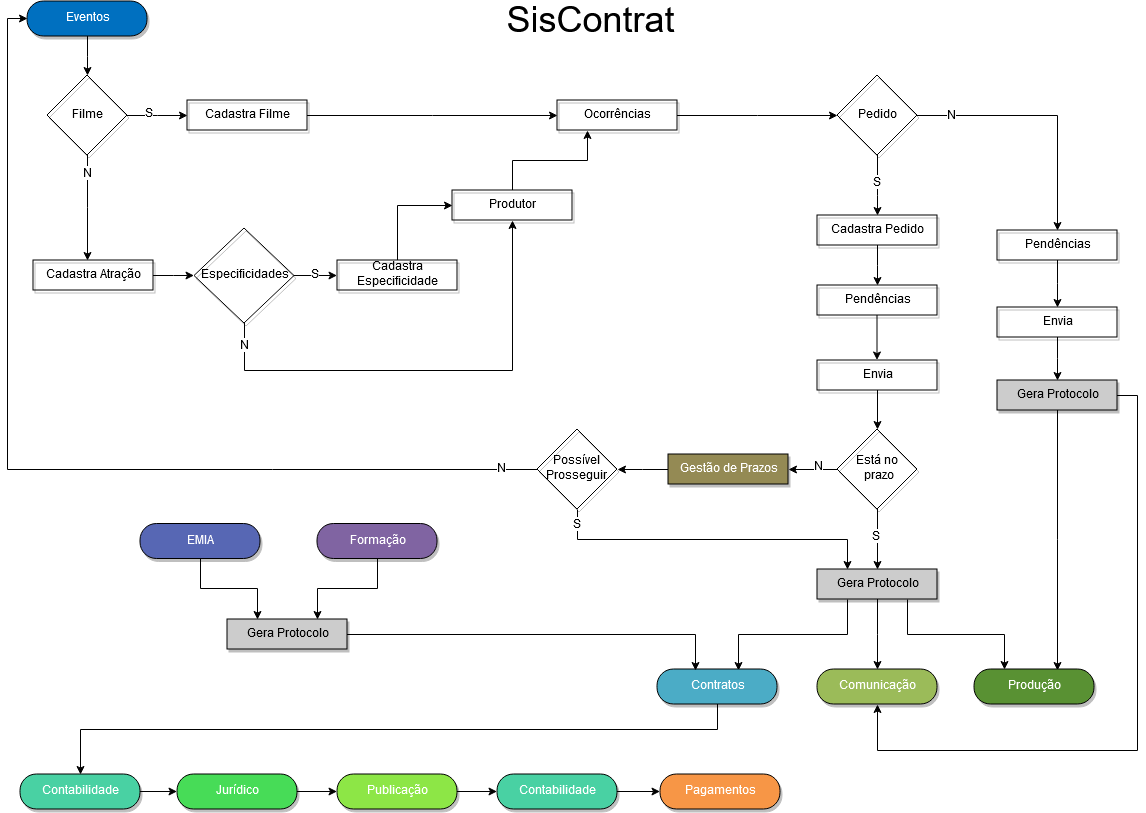

The diagram above was exported from draw.io. Its source (the exported page's mxGraphModel, read from the mxfile embedded in the PNG):
<mxGraphModel dx="402" dy="1151" grid="1" gridSize="10" guides="1" tooltips="1" connect="1" arrows="1" fold="1" page="1" pageScale="1" pageWidth="2336" pageHeight="1654" math="0" shadow="0">
  <root>
    <mxCell id="0" />
    <mxCell id="1" parent="0" />
    <mxCell id="8" value="" style="edgeStyle=orthogonalEdgeStyle;rounded=0;html=1;jettySize=auto;orthogonalLoop=1;fontSize=12;fontColor=#000000;entryX=0.454;entryY=0.017;entryPerimeter=0;" parent="1" source="5" target="11" edge="1">
      <mxGeometry relative="1" as="geometry">
        <mxPoint x="99.5" y="209.5" as="targetPoint" />
      </mxGeometry>
    </mxCell>
    <object label="" id="13">
      <mxCell style="edgeStyle=orthogonalEdgeStyle;rounded=0;html=1;jettySize=auto;orthogonalLoop=1;fontSize=12;fontColor=#000000;entryX=0;entryY=0.5;" parent="1" source="5" target="9" edge="1">
        <mxGeometry relative="1" as="geometry">
          <mxPoint x="219.5" y="124.5" as="targetPoint" />
        </mxGeometry>
      </mxCell>
    </object>
    <mxCell id="18" value="S" style="text;html=1;resizable=0;points=[];align=center;verticalAlign=middle;labelBackgroundColor=#ffffff;fontSize=12;fontColor=#000000;" parent="13" vertex="1" connectable="0">
      <mxGeometry x="-0.2667" y="2" relative="1" as="geometry">
        <mxPoint as="offset" />
      </mxGeometry>
    </mxCell>
    <mxCell id="5" value="Filme" style="rhombus;whiteSpace=wrap;html=1;shadow=1;fillColor=none;fontSize=12;fontColor=#000000;" parent="1" vertex="1">
      <mxGeometry x="59.5" y="84.5" width="80" height="80" as="geometry" />
    </mxCell>
    <mxCell id="22" style="edgeStyle=orthogonalEdgeStyle;rounded=0;html=1;entryX=0;entryY=0.5;jettySize=auto;orthogonalLoop=1;fontSize=12;fontColor=#000000;" parent="1" source="9" target="21" edge="1">
      <mxGeometry relative="1" as="geometry" />
    </mxCell>
    <mxCell id="9" value="Cadastra Filme" style="rounded=0;whiteSpace=wrap;html=1;shadow=1;fillColor=none;fontSize=12;fontColor=#000000;" parent="1" vertex="1">
      <mxGeometry x="199.5" y="109.5" width="120" height="30" as="geometry" />
    </mxCell>
    <mxCell id="24" style="edgeStyle=orthogonalEdgeStyle;rounded=0;html=1;jettySize=auto;orthogonalLoop=1;fontSize=12;fontColor=#000000;" parent="1" source="11" target="20" edge="1">
      <mxGeometry relative="1" as="geometry" />
    </mxCell>
    <mxCell id="11" value="Cadastra Atração" style="rounded=0;whiteSpace=wrap;html=1;shadow=1;fillColor=none;fontSize=12;fontColor=#000000;" parent="1" vertex="1">
      <mxGeometry x="45.5" y="269.5" width="120" height="30" as="geometry" />
    </mxCell>
    <mxCell id="33" style="edgeStyle=orthogonalEdgeStyle;rounded=0;html=1;entryX=0.25;entryY=1;jettySize=auto;orthogonalLoop=1;fontSize=12;fontColor=#000000;" parent="1" source="19" target="21" edge="1">
      <mxGeometry relative="1" as="geometry" />
    </mxCell>
    <mxCell id="19" value="Produtor" style="rounded=0;whiteSpace=wrap;html=1;shadow=1;fillColor=none;fontSize=12;fontColor=#000000;" parent="1" vertex="1">
      <mxGeometry x="464.5" y="199.5" width="120" height="30" as="geometry" />
    </mxCell>
    <mxCell id="29" style="edgeStyle=orthogonalEdgeStyle;rounded=0;html=1;jettySize=auto;orthogonalLoop=1;fontSize=12;fontColor=#000000;" parent="1" source="20" target="26" edge="1">
      <mxGeometry relative="1" as="geometry" />
    </mxCell>
    <mxCell id="32" value="S" style="text;html=1;resizable=0;points=[];align=center;verticalAlign=middle;labelBackgroundColor=#ffffff;fontSize=12;fontColor=#000000;" parent="29" vertex="1" connectable="0">
      <mxGeometry x="0.7949" y="1" relative="1" as="geometry">
        <mxPoint x="-18" y="0.5" as="offset" />
      </mxGeometry>
    </mxCell>
    <mxCell id="3741804dd5b1f32e-111" style="edgeStyle=orthogonalEdgeStyle;rounded=0;html=1;jettySize=auto;orthogonalLoop=1;entryX=0.5;entryY=1;" parent="1" source="20" target="19" edge="1">
      <mxGeometry relative="1" as="geometry">
        <mxPoint x="280" y="440" as="targetPoint" />
        <Array as="points">
          <mxPoint x="257" y="380" />
          <mxPoint x="525" y="380" />
        </Array>
      </mxGeometry>
    </mxCell>
    <mxCell id="3741804dd5b1f32e-112" value="N" style="text;html=1;resizable=0;points=[];align=center;verticalAlign=middle;labelBackgroundColor=#ffffff;" parent="3741804dd5b1f32e-111" vertex="1" connectable="0">
      <mxGeometry x="-0.8067" y="4" relative="1" as="geometry">
        <mxPoint x="-4" y="-22" as="offset" />
      </mxGeometry>
    </mxCell>
    <mxCell id="20" value="Especificidades" style="rhombus;whiteSpace=wrap;html=1;shadow=1;fillColor=none;fontSize=12;fontColor=#000000;" parent="1" vertex="1">
      <mxGeometry x="206.5" y="237.5" width="100" height="95" as="geometry" />
    </mxCell>
    <mxCell id="58" style="edgeStyle=orthogonalEdgeStyle;rounded=0;html=1;entryX=0;entryY=0.5;jettySize=auto;orthogonalLoop=1;fontSize=12;fontColor=#000000;" parent="1" source="21" target="34" edge="1">
      <mxGeometry relative="1" as="geometry" />
    </mxCell>
    <mxCell id="21" value="Ocorrências" style="rounded=0;whiteSpace=wrap;html=1;shadow=1;fillColor=none;fontSize=12;fontColor=#000000;" parent="1" vertex="1">
      <mxGeometry x="569.5" y="109.5" width="120" height="30" as="geometry" />
    </mxCell>
    <mxCell id="59" style="edgeStyle=orthogonalEdgeStyle;rounded=0;html=1;entryX=0.5;entryY=0;jettySize=auto;orthogonalLoop=1;fontSize=12;fontColor=#000000;" parent="1" source="34" target="38" edge="1">
      <mxGeometry relative="1" as="geometry">
        <Array as="points">
          <mxPoint x="889.5" y="204.5" />
          <mxPoint x="889.5" y="204.5" />
        </Array>
      </mxGeometry>
    </mxCell>
    <mxCell id="67" style="edgeStyle=orthogonalEdgeStyle;rounded=0;html=1;entryX=0.5;entryY=0;jettySize=auto;orthogonalLoop=1;fontSize=12;fontColor=#000000;" parent="1" source="34" target="40" edge="1">
      <mxGeometry relative="1" as="geometry" />
    </mxCell>
    <mxCell id="91" value="N" style="text;html=1;resizable=0;points=[];align=center;verticalAlign=middle;labelBackgroundColor=#ffffff;fontSize=12;fontColor=#000000;" parent="67" vertex="1" connectable="0">
      <mxGeometry x="-0.7255" y="-4" relative="1" as="geometry">
        <mxPoint y="-4" as="offset" />
      </mxGeometry>
    </mxCell>
    <mxCell id="34" value="Pedido" style="rhombus;whiteSpace=wrap;html=1;shadow=1;fillColor=none;fontSize=12;fontColor=#000000;" parent="1" vertex="1">
      <mxGeometry x="849.5" y="84.5" width="80" height="80" as="geometry" />
    </mxCell>
    <mxCell id="61" style="edgeStyle=orthogonalEdgeStyle;rounded=0;html=1;jettySize=auto;orthogonalLoop=1;fontSize=12;fontColor=#000000;" parent="1" source="35" target="37" edge="1">
      <mxGeometry relative="1" as="geometry" />
    </mxCell>
    <mxCell id="35" value="Pendências" style="rounded=0;whiteSpace=wrap;html=1;shadow=1;fillColor=none;fontSize=12;fontColor=#000000;" parent="1" vertex="1">
      <mxGeometry x="829.5" y="294.5" width="120" height="30" as="geometry" />
    </mxCell>
    <mxCell id="75" style="edgeStyle=orthogonalEdgeStyle;rounded=0;html=1;entryX=0.25;entryY=0;jettySize=auto;orthogonalLoop=1;fontSize=12;fontColor=#000000;exitX=0.75;exitY=1;" parent="1" source="36" target="89" edge="1">
      <mxGeometry relative="1" as="geometry">
        <mxPoint x="1029.5" y="678.5" as="targetPoint" />
      </mxGeometry>
    </mxCell>
    <mxCell id="79" style="edgeStyle=orthogonalEdgeStyle;rounded=0;html=1;jettySize=auto;orthogonalLoop=1;fontSize=12;fontColor=#000000;entryX=0.5;entryY=0;" parent="1" source="36" target="88" edge="1">
      <mxGeometry relative="1" as="geometry" />
    </mxCell>
    <mxCell id="97" style="edgeStyle=orthogonalEdgeStyle;rounded=0;html=1;exitX=0.25;exitY=1;entryX=0.683;entryY=0.029;jettySize=auto;orthogonalLoop=1;fontSize=12;fontColor=#000000;entryPerimeter=0;" parent="1" source="36" target="86" edge="1">
      <mxGeometry relative="1" as="geometry" />
    </mxCell>
    <mxCell id="36" value="Gera Protocolo" style="rounded=0;whiteSpace=wrap;html=1;shadow=1;fillColor=#CCCCCC;fontSize=12;fontColor=#000000;" parent="1" vertex="1">
      <mxGeometry x="829.5" y="578.5" width="120" height="30" as="geometry" />
    </mxCell>
    <mxCell id="62" style="edgeStyle=orthogonalEdgeStyle;rounded=0;html=1;jettySize=auto;orthogonalLoop=1;fontSize=12;fontColor=#000000;" parent="1" source="37" target="48" edge="1">
      <mxGeometry relative="1" as="geometry" />
    </mxCell>
    <mxCell id="37" value="Envia" style="rounded=0;whiteSpace=wrap;html=1;shadow=1;fillColor=none;fontSize=12;fontColor=#000000;" parent="1" vertex="1">
      <mxGeometry x="829.5" y="369.5" width="120" height="30" as="geometry" />
    </mxCell>
    <mxCell id="60" style="edgeStyle=orthogonalEdgeStyle;rounded=0;html=1;entryX=0.5;entryY=0;jettySize=auto;orthogonalLoop=1;fontSize=12;fontColor=#000000;" parent="1" source="38" target="35" edge="1">
      <mxGeometry relative="1" as="geometry" />
    </mxCell>
    <mxCell id="38" value="Cadastra Pedido" style="rounded=0;whiteSpace=wrap;html=1;shadow=1;fillColor=none;fontSize=12;fontColor=#000000;" parent="1" vertex="1">
      <mxGeometry x="829.5" y="224.5" width="120" height="30" as="geometry" />
    </mxCell>
    <mxCell id="46" style="edgeStyle=orthogonalEdgeStyle;rounded=0;html=1;entryX=0.5;entryY=0;jettySize=auto;orthogonalLoop=1;fontSize=12;fontColor=#000000;" parent="1" source="40" target="42" edge="1">
      <mxGeometry relative="1" as="geometry" />
    </mxCell>
    <mxCell id="40" value="Pendências" style="rounded=0;whiteSpace=wrap;html=1;shadow=1;fillColor=none;fontSize=12;fontColor=#000000;" parent="1" vertex="1">
      <mxGeometry x="1009.5" y="239.5" width="120" height="30" as="geometry" />
    </mxCell>
    <mxCell id="78" style="edgeStyle=orthogonalEdgeStyle;rounded=0;html=1;entryX=0.692;entryY=0.029;jettySize=auto;orthogonalLoop=1;fontSize=12;fontColor=#000000;entryPerimeter=0;" parent="1" source="41" target="89" edge="1">
      <mxGeometry relative="1" as="geometry" />
    </mxCell>
    <mxCell id="96" style="edgeStyle=orthogonalEdgeStyle;rounded=0;html=1;entryX=0.5;entryY=1;jettySize=auto;orthogonalLoop=1;fontSize=12;fontColor=#000000;" parent="1" source="41" target="88" edge="1">
      <mxGeometry relative="1" as="geometry">
        <Array as="points">
          <mxPoint x="1149.5" y="404.5" />
          <mxPoint x="1149.5" y="759.5" />
          <mxPoint x="889.5" y="759.5" />
        </Array>
      </mxGeometry>
    </mxCell>
    <mxCell id="41" value="Gera Protocolo" style="rounded=0;whiteSpace=wrap;html=1;shadow=1;fillColor=#CCCCCC;fontSize=12;fontColor=#000000;" parent="1" vertex="1">
      <mxGeometry x="1009.5" y="389.5" width="120" height="30" as="geometry" />
    </mxCell>
    <mxCell id="47" style="edgeStyle=orthogonalEdgeStyle;rounded=0;html=1;entryX=0.5;entryY=0;jettySize=auto;orthogonalLoop=1;fontSize=12;fontColor=#000000;" parent="1" source="42" target="41" edge="1">
      <mxGeometry relative="1" as="geometry" />
    </mxCell>
    <mxCell id="42" value="Envia" style="rounded=0;whiteSpace=wrap;html=1;shadow=1;fillColor=none;fontSize=12;fontColor=#000000;" parent="1" vertex="1">
      <mxGeometry x="1009.5" y="316.5" width="120" height="30" as="geometry" />
    </mxCell>
    <mxCell id="65" style="edgeStyle=orthogonalEdgeStyle;rounded=0;html=1;entryX=1;entryY=0.5;jettySize=auto;orthogonalLoop=1;fontSize=12;fontColor=#000000;" parent="1" source="43" target="50" edge="1">
      <mxGeometry relative="1" as="geometry" />
    </mxCell>
    <mxCell id="43" value="Gestão de Prazos" style="rounded=0;whiteSpace=wrap;html=1;shadow=1;fillColor=#948A54;fontSize=12;fontColor=#FFFFFF;" parent="1" vertex="1">
      <mxGeometry x="680.5" y="463.5" width="120" height="30" as="geometry" />
    </mxCell>
    <mxCell id="63" style="edgeStyle=orthogonalEdgeStyle;rounded=0;html=1;exitX=0;exitY=0.5;entryX=1;entryY=0.5;jettySize=auto;orthogonalLoop=1;fontSize=12;fontColor=#000000;" parent="1" source="48" target="43" edge="1">
      <mxGeometry relative="1" as="geometry">
        <Array as="points">
          <mxPoint x="829.5" y="478.5" />
          <mxPoint x="829.5" y="478.5" />
        </Array>
      </mxGeometry>
    </mxCell>
    <mxCell id="66" style="edgeStyle=orthogonalEdgeStyle;rounded=0;html=1;entryX=0.5;entryY=0;jettySize=auto;orthogonalLoop=1;fontSize=12;fontColor=#000000;" parent="1" source="48" target="36" edge="1">
      <mxGeometry relative="1" as="geometry" />
    </mxCell>
    <mxCell id="48" value="Está no&lt;br&gt;&amp;nbsp;prazo" style="rhombus;whiteSpace=wrap;html=1;shadow=1;fillColor=none;fontSize=12;fontColor=#000000;" parent="1" vertex="1">
      <mxGeometry x="849.5" y="438.5" width="80" height="80" as="geometry" />
    </mxCell>
    <mxCell id="68" style="edgeStyle=orthogonalEdgeStyle;rounded=0;html=1;entryX=0.25;entryY=0;jettySize=auto;orthogonalLoop=1;fontSize=12;fontColor=#000000;exitX=0.5;exitY=1;" parent="1" source="50" target="36" edge="1">
      <mxGeometry relative="1" as="geometry">
        <Array as="points">
          <mxPoint x="589.5" y="548.5" />
          <mxPoint x="859.5" y="548.5" />
        </Array>
      </mxGeometry>
    </mxCell>
    <mxCell id="82" value="S" style="text;html=1;resizable=0;points=[];align=center;verticalAlign=middle;labelBackgroundColor=#ffffff;fontSize=12;fontColor=#000000;" parent="68" vertex="1" connectable="0">
      <mxGeometry x="-0.8286" y="1" relative="1" as="geometry">
        <mxPoint x="-2" y="-13" as="offset" />
      </mxGeometry>
    </mxCell>
    <mxCell id="69" style="edgeStyle=orthogonalEdgeStyle;rounded=0;html=1;entryX=0;entryY=0.5;jettySize=auto;orthogonalLoop=1;fontSize=12;fontColor=#000000;" parent="1" source="50" target="90" edge="1">
      <mxGeometry relative="1" as="geometry" />
    </mxCell>
    <mxCell id="81" value="N" style="text;html=1;resizable=0;points=[];align=center;verticalAlign=middle;labelBackgroundColor=#ffffff;fontSize=12;fontColor=#000000;" parent="69" vertex="1" connectable="0">
      <mxGeometry x="-0.9288" y="-1" relative="1" as="geometry">
        <mxPoint as="offset" />
      </mxGeometry>
    </mxCell>
    <mxCell id="50" value="Possível&lt;br&gt;Prosseguir&lt;br&gt;" style="rhombus;whiteSpace=wrap;html=1;shadow=1;fillColor=none;fontSize=12;fontColor=#000000;" parent="1" vertex="1">
      <mxGeometry x="549.5" y="438.5" width="80" height="80" as="geometry" />
    </mxCell>
    <mxCell id="83" value="S" style="text;html=1;resizable=0;points=[];align=center;verticalAlign=middle;labelBackgroundColor=#ffffff;fontSize=12;fontColor=#000000;" parent="1" vertex="1" connectable="0">
      <mxGeometry x="602.5" y="555.5" as="geometry">
        <mxPoint x="286" y="-9" as="offset" />
      </mxGeometry>
    </mxCell>
    <mxCell id="84" value="N" style="text;html=1;resizable=0;points=[];align=center;verticalAlign=middle;labelBackgroundColor=#ffffff;fontSize=12;fontColor=#000000;" parent="1" vertex="1" connectable="0">
      <mxGeometry x="520.5" y="490.5" as="geometry">
        <mxPoint x="310" y="-14" as="offset" />
      </mxGeometry>
    </mxCell>
    <mxCell id="7e17ec1f36aa81af-120" style="edgeStyle=orthogonalEdgeStyle;rounded=0;html=1;entryX=0.5;entryY=0;jettySize=auto;orthogonalLoop=1;fontColor=#FFFFFF;" parent="1" source="86" target="7e17ec1f36aa81af-107" edge="1">
      <mxGeometry relative="1" as="geometry">
        <Array as="points">
          <mxPoint x="729.5" y="738.5" />
          <mxPoint x="92.5" y="738.5" />
        </Array>
      </mxGeometry>
    </mxCell>
    <mxCell id="86" value="Contratos" style="rounded=1;whiteSpace=wrap;html=1;shadow=1;fillColor=#4BACC6;fontSize=12;fontColor=#FFFFFF;arcSize=47;" parent="1" vertex="1">
      <mxGeometry x="669.5" y="678.5" width="120" height="35" as="geometry" />
    </mxCell>
    <mxCell id="88" value="Comunicação" style="rounded=1;whiteSpace=wrap;html=1;shadow=1;fillColor=#9BBB59;fontSize=12;fontColor=#FFFFFF;arcSize=47;" parent="1" vertex="1">
      <mxGeometry x="829.5" y="678.5" width="120" height="35" as="geometry" />
    </mxCell>
    <mxCell id="89" value="Produção" style="rounded=1;whiteSpace=wrap;html=1;shadow=1;fillColor=#599133;fontSize=12;fontColor=#FFFFFF;arcSize=47;" parent="1" vertex="1">
      <mxGeometry x="986.5" y="678.5" width="120" height="35" as="geometry" />
    </mxCell>
    <mxCell id="93" style="edgeStyle=orthogonalEdgeStyle;rounded=0;html=1;entryX=0.5;entryY=0;jettySize=auto;orthogonalLoop=1;fontSize=12;fontColor=#000000;" parent="1" source="90" target="5" edge="1">
      <mxGeometry relative="1" as="geometry" />
    </mxCell>
    <mxCell id="90" value="Eventos" style="rounded=1;whiteSpace=wrap;html=1;shadow=1;fillColor=#0070C0;fontSize=12;fontColor=#FFFFFF;arcSize=47;" parent="1" vertex="1">
      <mxGeometry x="39.5" y="10.5" width="120" height="35" as="geometry" />
    </mxCell>
    <mxCell id="92" value="S" style="text;html=1;resizable=0;points=[];align=center;verticalAlign=middle;labelBackgroundColor=#ffffff;fontSize=12;fontColor=#000000;" parent="1" vertex="1" connectable="0">
      <mxGeometry x="973.5" y="134.5" as="geometry">
        <mxPoint x="-84" y="58" as="offset" />
      </mxGeometry>
    </mxCell>
    <mxCell id="99" value="&lt;font style=&quot;font-size: 36px&quot;&gt;SisContrat&lt;/font&gt;" style="text;html=1;strokeColor=none;fillColor=none;align=center;verticalAlign=middle;whiteSpace=wrap;rounded=0;shadow=1;fontSize=12;fontColor=#000000;" parent="1" vertex="1">
      <mxGeometry x="583" y="20" width="40" height="20" as="geometry" />
    </mxCell>
    <mxCell id="101" value="N" style="text;html=1;resizable=0;points=[];align=center;verticalAlign=middle;labelBackgroundColor=#ffffff;fontSize=12;fontColor=#000000;" parent="1" vertex="1" connectable="0">
      <mxGeometry x="117.5" y="319.5" as="geometry">
        <mxPoint x="-18" y="-136" as="offset" />
      </mxGeometry>
    </mxCell>
    <mxCell id="105" style="edgeStyle=orthogonalEdgeStyle;rounded=0;html=1;entryX=0.25;entryY=0;jettySize=auto;orthogonalLoop=1;fontSize=12;fontColor=#000000;" parent="1" source="102" target="104" edge="1">
      <mxGeometry relative="1" as="geometry" />
    </mxCell>
    <mxCell id="102" value="EMIA" style="rounded=1;whiteSpace=wrap;html=1;shadow=1;fillColor=#5767B4;fontSize=12;fontColor=#ffffff;arcSize=47;strokeColor=#000000;" parent="1" vertex="1">
      <mxGeometry x="152.5" y="533" width="120" height="35" as="geometry" />
    </mxCell>
    <mxCell id="106" style="edgeStyle=orthogonalEdgeStyle;rounded=0;html=1;entryX=0.75;entryY=0;jettySize=auto;orthogonalLoop=1;fontSize=12;fontColor=#000000;" parent="1" source="103" target="104" edge="1">
      <mxGeometry relative="1" as="geometry" />
    </mxCell>
    <mxCell id="103" value="Formação" style="rounded=1;whiteSpace=wrap;html=1;shadow=1;fillColor=#8064A2;fontSize=12;fontColor=#FFFFFF;arcSize=47;" parent="1" vertex="1">
      <mxGeometry x="329.5" y="533" width="120" height="35" as="geometry" />
    </mxCell>
    <mxCell id="107" style="edgeStyle=orthogonalEdgeStyle;rounded=0;html=1;entryX=0.317;entryY=0.029;entryPerimeter=0;jettySize=auto;orthogonalLoop=1;fontSize=12;fontColor=#000000;" parent="1" source="104" target="86" edge="1">
      <mxGeometry relative="1" as="geometry" />
    </mxCell>
    <mxCell id="104" value="Gera Protocolo" style="rounded=0;whiteSpace=wrap;html=1;shadow=1;fillColor=#CCCCCC;fontSize=12;fontColor=#000000;" parent="1" vertex="1">
      <mxGeometry x="239.5" y="628.5" width="120" height="30" as="geometry" />
    </mxCell>
    <mxCell id="7e17ec1f36aa81af-116" value="" style="edgeStyle=orthogonalEdgeStyle;rounded=0;html=1;jettySize=auto;orthogonalLoop=1;fontColor=#FFFFFF;" parent="1" source="7e17ec1f36aa81af-107" target="7e17ec1f36aa81af-112" edge="1">
      <mxGeometry relative="1" as="geometry" />
    </mxCell>
    <mxCell id="7e17ec1f36aa81af-107" value="Contabilidade" style="rounded=1;whiteSpace=wrap;html=1;shadow=1;fillColor=#49D1A3;fontSize=12;fontColor=#FFFFFF;arcSize=47;" parent="1" vertex="1">
      <mxGeometry x="32.5" y="783.5" width="120" height="35" as="geometry" />
    </mxCell>
    <mxCell id="7e17ec1f36aa81af-109" value="Pagamentos" style="rounded=1;whiteSpace=wrap;html=1;shadow=1;fillColor=#F79646;fontSize=12;fontColor=#FFFFFF;arcSize=47;" parent="1" vertex="1">
      <mxGeometry x="672.5" y="783.5" width="120" height="35" as="geometry" />
    </mxCell>
    <mxCell id="7e17ec1f36aa81af-118" value="" style="edgeStyle=orthogonalEdgeStyle;rounded=0;html=1;jettySize=auto;orthogonalLoop=1;fontColor=#FFFFFF;" parent="1" source="7e17ec1f36aa81af-111" target="7e17ec1f36aa81af-115" edge="1">
      <mxGeometry relative="1" as="geometry" />
    </mxCell>
    <mxCell id="7e17ec1f36aa81af-111" value="Publicação" style="rounded=1;whiteSpace=wrap;html=1;shadow=1;fillColor=#8DE646;fontSize=12;fontColor=#FFFFFF;arcSize=47;" parent="1" vertex="1">
      <mxGeometry x="349.5" y="783.5" width="120" height="35" as="geometry" />
    </mxCell>
    <mxCell id="7e17ec1f36aa81af-117" value="" style="edgeStyle=orthogonalEdgeStyle;rounded=0;html=1;jettySize=auto;orthogonalLoop=1;fontColor=#FFFFFF;" parent="1" source="7e17ec1f36aa81af-112" target="7e17ec1f36aa81af-111" edge="1">
      <mxGeometry relative="1" as="geometry" />
    </mxCell>
    <mxCell id="7e17ec1f36aa81af-112" value="Jurídico" style="rounded=1;whiteSpace=wrap;html=1;shadow=1;fillColor=#47DC57;fontSize=12;fontColor=#FFFFFF;arcSize=47;" parent="1" vertex="1">
      <mxGeometry x="189.5" y="783.5" width="120" height="35" as="geometry" />
    </mxCell>
    <mxCell id="7e17ec1f36aa81af-119" value="" style="edgeStyle=orthogonalEdgeStyle;rounded=0;html=1;jettySize=auto;orthogonalLoop=1;fontColor=#FFFFFF;" parent="1" source="7e17ec1f36aa81af-115" target="7e17ec1f36aa81af-109" edge="1">
      <mxGeometry relative="1" as="geometry" />
    </mxCell>
    <mxCell id="7e17ec1f36aa81af-115" value="Contabilidade" style="rounded=1;whiteSpace=wrap;html=1;shadow=1;fillColor=#49D1A3;fontSize=12;fontColor=#FFFFFF;arcSize=47;" parent="1" vertex="1">
      <mxGeometry x="509.5" y="783.5" width="120" height="35" as="geometry" />
    </mxCell>
    <mxCell id="3741804dd5b1f32e-110" style="edgeStyle=orthogonalEdgeStyle;rounded=0;html=1;entryX=0;entryY=0.5;jettySize=auto;orthogonalLoop=1;" parent="1" source="26" target="19" edge="1">
      <mxGeometry relative="1" as="geometry" />
    </mxCell>
    <mxCell id="26" value="Cadastra Especificidade" style="rounded=0;whiteSpace=wrap;html=1;shadow=1;fillColor=none;fontSize=12;fontColor=#000000;" parent="1" vertex="1">
      <mxGeometry x="349.5" y="269.5" width="120" height="30" as="geometry" />
    </mxCell>
  </root>
</mxGraphModel>